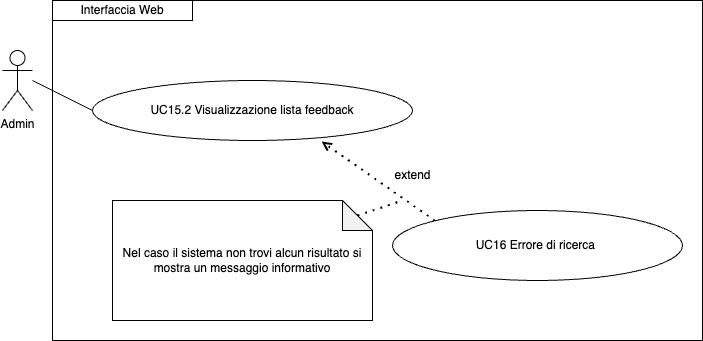

The diagram above was exported from draw.io. Its source (the exported page's mxGraphModel, read from the mxfile embedded in the PNG):
<mxGraphModel dx="954" dy="610" grid="1" gridSize="10" guides="1" tooltips="1" connect="1" arrows="1" fold="1" page="1" pageScale="1" pageWidth="827" pageHeight="1169" math="0" shadow="0">
  <root>
    <mxCell id="0" />
    <mxCell id="1" parent="0" />
    <mxCell id="wrDsJD5wWp8bDi1k2lY1-2" value="Admin" style="shape=umlActor;verticalLabelPosition=bottom;verticalAlign=top;html=1;outlineConnect=0;" parent="1" vertex="1">
      <mxGeometry x="90" y="70" width="30" height="60" as="geometry" />
    </mxCell>
    <mxCell id="wrDsJD5wWp8bDi1k2lY1-3" value="UC15.2 Visualizzazione lista feedback" style="ellipse;whiteSpace=wrap;html=1;" parent="1" vertex="1">
      <mxGeometry x="180" y="100" width="320" height="60" as="geometry" />
    </mxCell>
    <mxCell id="wrDsJD5wWp8bDi1k2lY1-5" value="" style="endArrow=none;html=1;rounded=0;entryX=0;entryY=0.5;entryDx=0;entryDy=0;" parent="1" target="wrDsJD5wWp8bDi1k2lY1-3" edge="1">
      <mxGeometry width="50" height="50" relative="1" as="geometry">
        <mxPoint x="120" y="100" as="sourcePoint" />
        <mxPoint x="299.8699999999999" y="150" as="targetPoint" />
      </mxGeometry>
    </mxCell>
    <mxCell id="wrDsJD5wWp8bDi1k2lY1-6" value="Interfaccia Web" style="rounded=0;whiteSpace=wrap;html=1;" parent="1" vertex="1">
      <mxGeometry x="140" y="20" width="140" height="20" as="geometry" />
    </mxCell>
    <mxCell id="wrDsJD5wWp8bDi1k2lY1-14" value="Nel caso il sistema non trovi alcun risultato si mostra un messaggio informativo" style="shape=note;whiteSpace=wrap;html=1;backgroundOutline=1;darkOpacity=0.05;" parent="1" vertex="1">
      <mxGeometry x="200" y="220" width="260" height="120" as="geometry" />
    </mxCell>
    <mxCell id="wrDsJD5wWp8bDi1k2lY1-15" value="" style="endArrow=open;dashed=1;html=1;dashPattern=1 3;strokeWidth=2;rounded=0;entryX=0.716;entryY=1.017;entryDx=0;entryDy=0;entryPerimeter=0;exitX=0;exitY=0;exitDx=0;exitDy=0;" parent="1" source="wrDsJD5wWp8bDi1k2lY1-16" target="wrDsJD5wWp8bDi1k2lY1-3" edge="1">
      <mxGeometry width="50" height="50" relative="1" as="geometry">
        <mxPoint x="460" y="320" as="sourcePoint" />
        <mxPoint x="400" y="220" as="targetPoint" />
      </mxGeometry>
    </mxCell>
    <mxCell id="wrDsJD5wWp8bDi1k2lY1-16" value="UC16 Errore di ricerca&amp;nbsp;" style="ellipse;whiteSpace=wrap;html=1;" parent="1" vertex="1">
      <mxGeometry x="480" y="230" width="290" height="70" as="geometry" />
    </mxCell>
    <mxCell id="wrDsJD5wWp8bDi1k2lY1-17" value="" style="endArrow=none;dashed=1;html=1;dashPattern=1 3;strokeWidth=2;rounded=0;exitX=0;exitY=0;exitDx=245;exitDy=15;exitPerimeter=0;endFill=0;" parent="1" source="wrDsJD5wWp8bDi1k2lY1-14" edge="1">
      <mxGeometry width="50" height="50" relative="1" as="geometry">
        <mxPoint x="439" y="344" as="sourcePoint" />
        <mxPoint x="490" y="220" as="targetPoint" />
      </mxGeometry>
    </mxCell>
    <mxCell id="wrDsJD5wWp8bDi1k2lY1-18" value="extend" style="text;html=1;align=center;verticalAlign=middle;resizable=0;points=[];autosize=1;strokeColor=none;fillColor=none;" parent="1" vertex="1">
      <mxGeometry x="470" y="180" width="60" height="30" as="geometry" />
    </mxCell>
    <mxCell id="IH-jNjPNL7QW2REvVEMo-10" value="" style="rounded=0;whiteSpace=wrap;html=1;fillColor=none;" vertex="1" parent="1">
      <mxGeometry x="140" y="20" width="650" height="340" as="geometry" />
    </mxCell>
  </root>
</mxGraphModel>